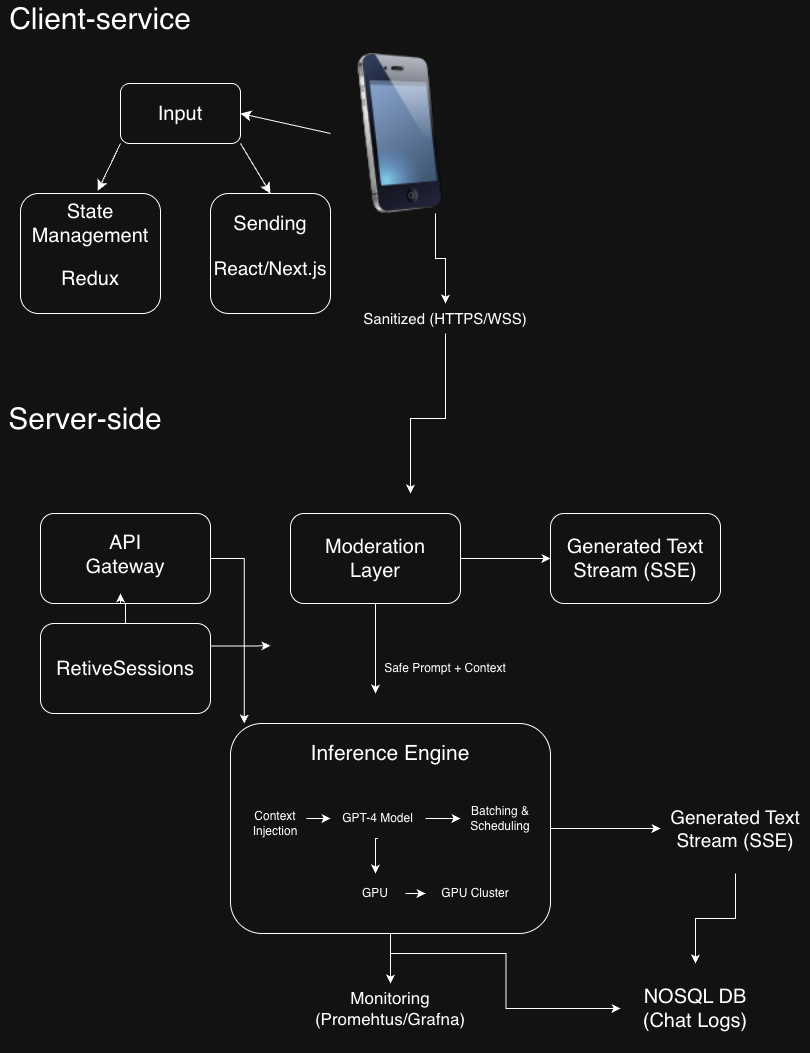

The diagram above was exported from draw.io. Its source (the exported page's mxGraphModel, read from the mxfile embedded in the PNG):
<mxGraphModel dx="1872" dy="1292" grid="1" gridSize="10" guides="1" tooltips="1" connect="1" arrows="1" fold="1" page="1" pageScale="1" pageWidth="850" pageHeight="1100" math="0" shadow="0">
  <root>
    <mxCell id="0" />
    <mxCell id="1" parent="0" />
    <mxCell id="Y81mx2p9IfFsnGnmdj3S-25" edge="1" parent="1" source="Y81mx2p9IfFsnGnmdj3S-3" style="edgeStyle=none;curved=1;rounded=0;orthogonalLoop=1;jettySize=auto;html=1;exitX=0;exitY=0.5;exitDx=0;exitDy=0;entryX=1;entryY=0.5;entryDx=0;entryDy=0;fontSize=12;startSize=8;endSize=8;" target="Y81mx2p9IfFsnGnmdj3S-8">
      <mxGeometry relative="1" as="geometry" />
    </mxCell>
    <mxCell id="VCl97qFj84QUsHSO7x-l-16" edge="1" parent="1" source="Y81mx2p9IfFsnGnmdj3S-3" style="edgeStyle=orthogonalEdgeStyle;rounded=0;orthogonalLoop=1;jettySize=auto;html=1;exitX=0.75;exitY=1;exitDx=0;exitDy=0;" target="VCl97qFj84QUsHSO7x-l-15">
      <mxGeometry relative="1" as="geometry" />
    </mxCell>
    <mxCell id="Y81mx2p9IfFsnGnmdj3S-3" parent="1" style="image;html=1;image=img/lib/clip_art/telecommunication/iPhone_128x128.png" value="" vertex="1">
      <mxGeometry height="160" width="140" x="340" y="60" as="geometry" />
    </mxCell>
    <mxCell id="Y81mx2p9IfFsnGnmdj3S-4" parent="1" style="text;html=1;whiteSpace=wrap;strokeColor=none;fillColor=none;align=center;verticalAlign=middle;rounded=0;" value="&lt;font style=&quot;font-size: 30px;&quot;&gt;Client-service&lt;/font&gt;" vertex="1">
      <mxGeometry height="30" width="200" x="10" y="10" as="geometry" />
    </mxCell>
    <mxCell id="Y81mx2p9IfFsnGnmdj3S-24" edge="1" parent="1" source="Y81mx2p9IfFsnGnmdj3S-8" style="edgeStyle=none;curved=1;rounded=0;orthogonalLoop=1;jettySize=auto;html=1;exitX=1;exitY=1;exitDx=0;exitDy=0;entryX=0.5;entryY=0;entryDx=0;entryDy=0;fontSize=12;startSize=8;endSize=8;" target="Y81mx2p9IfFsnGnmdj3S-16">
      <mxGeometry relative="1" as="geometry" />
    </mxCell>
    <mxCell id="Y81mx2p9IfFsnGnmdj3S-8" parent="1" style="rounded=1;whiteSpace=wrap;html=1;" value="" vertex="1">
      <mxGeometry height="60" width="120" x="130" y="90" as="geometry" />
    </mxCell>
    <mxCell id="Y81mx2p9IfFsnGnmdj3S-9" parent="1" style="text;html=1;whiteSpace=wrap;strokeColor=none;fillColor=none;align=center;verticalAlign=middle;rounded=0;strokeWidth=2;fontSize=20;" value="Input" vertex="1">
      <mxGeometry height="30" width="60" x="160" y="105" as="geometry" />
    </mxCell>
    <mxCell id="Y81mx2p9IfFsnGnmdj3S-15" parent="1" style="rounded=1;whiteSpace=wrap;html=1;" value="" vertex="1">
      <mxGeometry height="120" width="140" x="30" y="200" as="geometry" />
    </mxCell>
    <mxCell id="Y81mx2p9IfFsnGnmdj3S-16" parent="1" style="rounded=1;whiteSpace=wrap;html=1;" value="" vertex="1">
      <mxGeometry height="120" width="120" x="220" y="200" as="geometry" />
    </mxCell>
    <mxCell id="Y81mx2p9IfFsnGnmdj3S-17" parent="1" style="text;html=1;whiteSpace=wrap;strokeColor=none;fillColor=none;align=center;verticalAlign=middle;rounded=0;fontSize=20;" value="&lt;meta charset=&quot;utf-8&quot;&gt;State Management" vertex="1">
      <mxGeometry height="30" width="60" x="70" y="215" as="geometry" />
    </mxCell>
    <mxCell id="Y81mx2p9IfFsnGnmdj3S-19" parent="1" style="text;html=1;whiteSpace=wrap;strokeColor=none;fillColor=none;align=center;verticalAlign=middle;rounded=0;fontSize=20;" value="&lt;meta charset=&quot;utf-8&quot;&gt;Redux" vertex="1">
      <mxGeometry height="30" width="60" x="70" y="270" as="geometry" />
    </mxCell>
    <mxCell id="Y81mx2p9IfFsnGnmdj3S-21" parent="1" style="text;html=1;whiteSpace=wrap;strokeColor=none;fillColor=none;align=center;verticalAlign=middle;rounded=0;fontSize=20;" value="Sending" vertex="1">
      <mxGeometry height="30" width="60" x="250" y="215" as="geometry" />
    </mxCell>
    <UserObject label="React/Next.js" id="Y81mx2p9IfFsnGnmdj3S-22">
      <mxCell parent="1" style="text;html=1;whiteSpace=wrap;strokeColor=none;fillColor=none;align=center;verticalAlign=middle;rounded=0;fontSize=19;" vertex="1">
        <mxGeometry height="30" width="60" x="250" y="260" as="geometry" />
      </mxCell>
    </UserObject>
    <mxCell id="Y81mx2p9IfFsnGnmdj3S-23" edge="1" parent="1" source="Y81mx2p9IfFsnGnmdj3S-8" style="edgeStyle=none;curved=1;rounded=0;orthogonalLoop=1;jettySize=auto;html=1;exitX=0;exitY=1;exitDx=0;exitDy=0;entryX=0.552;entryY=-0.022;entryDx=0;entryDy=0;entryPerimeter=0;fontSize=12;startSize=8;endSize=8;" target="Y81mx2p9IfFsnGnmdj3S-15">
      <mxGeometry relative="1" as="geometry" />
    </mxCell>
    <mxCell id="VCl97qFj84QUsHSO7x-l-6" parent="1" style="rounded=1;whiteSpace=wrap;html=1;" value="" vertex="1">
      <mxGeometry height="90" width="170" x="50" y="520" as="geometry" />
    </mxCell>
    <mxCell id="VCl97qFj84QUsHSO7x-l-7" parent="1" style="text;html=1;whiteSpace=wrap;strokeColor=none;fillColor=none;align=center;verticalAlign=middle;rounded=0;fontSize=20;" value="&#10;API Gateway&#10;&#10;&#10;" vertex="1">
      <mxGeometry height="30" width="80" x="95" y="570" as="geometry" />
    </mxCell>
    <mxCell id="VCl97qFj84QUsHSO7x-l-14" edge="1" parent="1" source="VCl97qFj84QUsHSO7x-l-9" style="edgeStyle=orthogonalEdgeStyle;rounded=0;orthogonalLoop=1;jettySize=auto;html=1;" target="VCl97qFj84QUsHSO7x-l-11">
      <mxGeometry relative="1" as="geometry" />
    </mxCell>
    <mxCell id="VCl97qFj84QUsHSO7x-l-23" edge="1" parent="1" source="VCl97qFj84QUsHSO7x-l-9" style="edgeStyle=orthogonalEdgeStyle;rounded=0;orthogonalLoop=1;jettySize=auto;html=1;exitX=0.5;exitY=1;exitDx=0;exitDy=0;">
      <mxGeometry relative="1" as="geometry">
        <mxPoint x="385" y="700" as="targetPoint" />
      </mxGeometry>
    </mxCell>
    <mxCell id="VCl97qFj84QUsHSO7x-l-9" parent="1" style="rounded=1;whiteSpace=wrap;html=1;" value="" vertex="1">
      <mxGeometry height="90" width="170" x="300" y="520" as="geometry" />
    </mxCell>
    <mxCell id="VCl97qFj84QUsHSO7x-l-11" parent="1" style="rounded=1;whiteSpace=wrap;html=1;fontSize=20;" value="Generated Text Stream (SSE)" vertex="1">
      <mxGeometry height="90" width="170" x="560" y="520" as="geometry" />
    </mxCell>
    <mxCell id="VCl97qFj84QUsHSO7x-l-17" edge="1" parent="1" source="VCl97qFj84QUsHSO7x-l-15" style="edgeStyle=orthogonalEdgeStyle;rounded=0;orthogonalLoop=1;jettySize=auto;html=1;">
      <mxGeometry relative="1" as="geometry">
        <Array as="points">
          <mxPoint x="455" y="425" />
          <mxPoint x="420" y="425" />
        </Array>
        <mxPoint x="420" y="500" as="targetPoint" />
      </mxGeometry>
    </mxCell>
    <mxCell id="VCl97qFj84QUsHSO7x-l-15" parent="1" style="text;strokeColor=none;fillColor=none;align=center;verticalAlign=middle;rounded=0;fontColor=default;whiteSpace=wrap;html=1;fontSize=15;" value="Sanitized (HTTPS/WSS)" vertex="1">
      <mxGeometry height="30" width="170" x="370" y="310" as="geometry" />
    </mxCell>
    <mxCell id="VCl97qFj84QUsHSO7x-l-18" parent="1" style="text;strokeColor=none;fillColor=none;align=center;verticalAlign=middle;rounded=0;fontSize=20;whiteSpace=wrap;" value="Moderation Layer" vertex="1">
      <mxGeometry height="30" width="60" x="355" y="550" as="geometry" />
    </mxCell>
    <mxCell id="VCl97qFj84QUsHSO7x-l-20" parent="1" style="text;strokeColor=none;fillColor=none;align=center;verticalAlign=middle;rounded=0;html=1;whiteSpace=wrap;fontSize=30;" value="Server-side" vertex="1">
      <mxGeometry height="30" width="160" x="15" y="410" as="geometry" />
    </mxCell>
    <mxCell id="VCl97qFj84QUsHSO7x-l-47" edge="1" parent="1" source="VCl97qFj84QUsHSO7x-l-22" style="edgeStyle=orthogonalEdgeStyle;rounded=0;orthogonalLoop=1;jettySize=auto;html=1;" target="VCl97qFj84QUsHSO7x-l-46">
      <mxGeometry relative="1" as="geometry" />
    </mxCell>
    <mxCell id="VCl97qFj84QUsHSO7x-l-49" edge="1" parent="1" source="VCl97qFj84QUsHSO7x-l-22" style="edgeStyle=orthogonalEdgeStyle;rounded=0;orthogonalLoop=1;jettySize=auto;html=1;exitX=1;exitY=0.5;exitDx=0;exitDy=0;entryX=0;entryY=0.5;entryDx=0;entryDy=0;" target="VCl97qFj84QUsHSO7x-l-48">
      <mxGeometry relative="1" as="geometry" />
    </mxCell>
    <mxCell id="VCl97qFj84QUsHSO7x-l-51" edge="1" parent="1" style="edgeStyle=orthogonalEdgeStyle;rounded=0;orthogonalLoop=1;jettySize=auto;html=1;entryX=0;entryY=0.5;entryDx=0;entryDy=0;" target="VCl97qFj84QUsHSO7x-l-50">
      <mxGeometry relative="1" as="geometry">
        <mxPoint x="400" y="960" as="sourcePoint" />
      </mxGeometry>
    </mxCell>
    <mxCell id="VCl97qFj84QUsHSO7x-l-22" parent="1" style="rounded=1;whiteSpace=wrap;html=1;fontSize=20;" value="" vertex="1">
      <mxGeometry height="210" width="320" x="240" y="730" as="geometry" />
    </mxCell>
    <mxCell id="VCl97qFj84QUsHSO7x-l-24" parent="1" style="text;html=1;whiteSpace=wrap;strokeColor=none;fillColor=none;align=center;verticalAlign=middle;rounded=0;" value="&lt;meta charset=&quot;utf-8&quot;&gt;Safe Prompt + Context" vertex="1">
      <mxGeometry height="30" width="140" x="385" y="660" as="geometry" />
    </mxCell>
    <mxCell id="VCl97qFj84QUsHSO7x-l-28" edge="1" parent="1" source="VCl97qFj84QUsHSO7x-l-25" style="edgeStyle=orthogonalEdgeStyle;rounded=0;orthogonalLoop=1;jettySize=auto;html=1;" target="VCl97qFj84QUsHSO7x-l-7" value="">
      <mxGeometry relative="1" as="geometry">
        <Array as="points">
          <mxPoint x="135" y="610" />
          <mxPoint x="130" y="610" />
        </Array>
      </mxGeometry>
    </mxCell>
    <mxCell id="VCl97qFj84QUsHSO7x-l-30" edge="1" parent="1" source="VCl97qFj84QUsHSO7x-l-25" style="edgeStyle=orthogonalEdgeStyle;rounded=0;orthogonalLoop=1;jettySize=auto;html=1;exitX=1;exitY=0.25;exitDx=0;exitDy=0;">
      <mxGeometry relative="1" as="geometry">
        <mxPoint x="280" y="652.25" as="targetPoint" />
      </mxGeometry>
    </mxCell>
    <mxCell id="VCl97qFj84QUsHSO7x-l-25" parent="1" style="rounded=1;fontSize=20;html=1;whiteSpace=wrap;" value="RetiveSessions" vertex="1">
      <mxGeometry height="90" width="170" x="50" y="630" as="geometry" />
    </mxCell>
    <mxCell id="VCl97qFj84QUsHSO7x-l-29" edge="1" parent="1" source="VCl97qFj84QUsHSO7x-l-6" style="edgeStyle=orthogonalEdgeStyle;rounded=0;orthogonalLoop=1;jettySize=auto;html=1;entryX=0.043;entryY=0;entryDx=0;entryDy=0;entryPerimeter=0;" target="VCl97qFj84QUsHSO7x-l-22">
      <mxGeometry relative="1" as="geometry" />
    </mxCell>
    <mxCell id="VCl97qFj84QUsHSO7x-l-31" parent="1" style="text;strokeColor=none;fillColor=none;align=center;verticalAlign=middle;rounded=0;html=1;whiteSpace=wrap;" value="Context Injection" vertex="1">
      <mxGeometry height="50" width="70" x="250" y="805" as="geometry" />
    </mxCell>
    <mxCell id="VCl97qFj84QUsHSO7x-l-38" edge="1" parent="1" source="VCl97qFj84QUsHSO7x-l-34" style="edgeStyle=orthogonalEdgeStyle;rounded=0;orthogonalLoop=1;jettySize=auto;html=1;" target="VCl97qFj84QUsHSO7x-l-37" value="">
      <mxGeometry relative="1" as="geometry" />
    </mxCell>
    <mxCell id="VCl97qFj84QUsHSO7x-l-40" edge="1" parent="1" source="VCl97qFj84QUsHSO7x-l-34" style="edgeStyle=orthogonalEdgeStyle;rounded=0;orthogonalLoop=1;jettySize=auto;html=1;exitX=0.5;exitY=1;exitDx=0;exitDy=0;entryX=0.5;entryY=0;entryDx=0;entryDy=0;" target="VCl97qFj84QUsHSO7x-l-39">
      <mxGeometry relative="1" as="geometry" />
    </mxCell>
    <mxCell id="VCl97qFj84QUsHSO7x-l-34" parent="1" style="text;whiteSpace=wrap;html=1;verticalAlign=middle;align=center;" value="GPT-4 Model" vertex="1">
      <mxGeometry height="40" width="95" x="340" y="805" as="geometry" />
    </mxCell>
    <mxCell id="VCl97qFj84QUsHSO7x-l-35" edge="1" parent="1" source="VCl97qFj84QUsHSO7x-l-31" style="endArrow=classic;html=1;rounded=0;exitX=0.941;exitY=0.4;exitDx=0;exitDy=0;exitPerimeter=0;" target="VCl97qFj84QUsHSO7x-l-34" value="">
      <mxGeometry height="50" relative="1" width="50" as="geometry">
        <Array as="points" />
        <mxPoint x="350" y="780" as="sourcePoint" />
        <mxPoint x="400" y="730" as="targetPoint" />
      </mxGeometry>
    </mxCell>
    <mxCell id="VCl97qFj84QUsHSO7x-l-37" parent="1" style="text;whiteSpace=wrap;html=1;verticalAlign=middle;align=center;" value="Batching &amp;amp; Scheduling" vertex="1">
      <mxGeometry height="40" width="80" x="470" y="805" as="geometry" />
    </mxCell>
    <mxCell id="VCl97qFj84QUsHSO7x-l-43" edge="1" parent="1" source="VCl97qFj84QUsHSO7x-l-39" style="edgeStyle=orthogonalEdgeStyle;rounded=0;orthogonalLoop=1;jettySize=auto;html=1;" target="VCl97qFj84QUsHSO7x-l-42" value="">
      <mxGeometry relative="1" as="geometry" />
    </mxCell>
    <mxCell id="VCl97qFj84QUsHSO7x-l-39" parent="1" style="text;whiteSpace=wrap;html=1;verticalAlign=middle;align=center;" value="GPU" vertex="1">
      <mxGeometry height="40" width="60" x="355" y="880" as="geometry" />
    </mxCell>
    <mxCell id="VCl97qFj84QUsHSO7x-l-42" parent="1" style="text;whiteSpace=wrap;html=1;verticalAlign=middle;align=center;" value="GPU Cluster" vertex="1">
      <mxGeometry height="40" width="100" x="435" y="880" as="geometry" />
    </mxCell>
    <mxCell id="VCl97qFj84QUsHSO7x-l-45" parent="1" style="text;whiteSpace=wrap;html=1;align=center;verticalAlign=middle;fontSize=21;" value="Inference Engine" vertex="1">
      <mxGeometry height="40" width="170" x="315" y="740" as="geometry" />
    </mxCell>
    <mxCell id="VCl97qFj84QUsHSO7x-l-46" parent="1" style="text;whiteSpace=wrap;html=1;verticalAlign=middle;align=center;fontSize=17;" value="Monitoring (Promehtus/Grafna)" vertex="1">
      <mxGeometry height="50" width="200" x="300" y="990" as="geometry" />
    </mxCell>
    <mxCell id="VCl97qFj84QUsHSO7x-l-52" edge="1" parent="1" source="VCl97qFj84QUsHSO7x-l-48" style="edgeStyle=orthogonalEdgeStyle;rounded=0;orthogonalLoop=1;jettySize=auto;html=1;" target="VCl97qFj84QUsHSO7x-l-50">
      <mxGeometry relative="1" as="geometry" />
    </mxCell>
    <mxCell id="VCl97qFj84QUsHSO7x-l-48" parent="1" style="text;whiteSpace=wrap;html=1;verticalAlign=middle;align=center;fontSize=19;" value="Generated Text&#10;Stream (SSE)" vertex="1">
      <mxGeometry height="90" width="150" x="670" y="790" as="geometry" />
    </mxCell>
    <mxCell id="VCl97qFj84QUsHSO7x-l-50" parent="1" style="text;whiteSpace=wrap;html=1;verticalAlign=middle;align=center;fontSize=20;" value="NOSQL DB&#10;(Chat Logs)" vertex="1">
      <mxGeometry height="90" width="150" x="630" y="970" as="geometry" />
    </mxCell>
  </root>
</mxGraphModel>